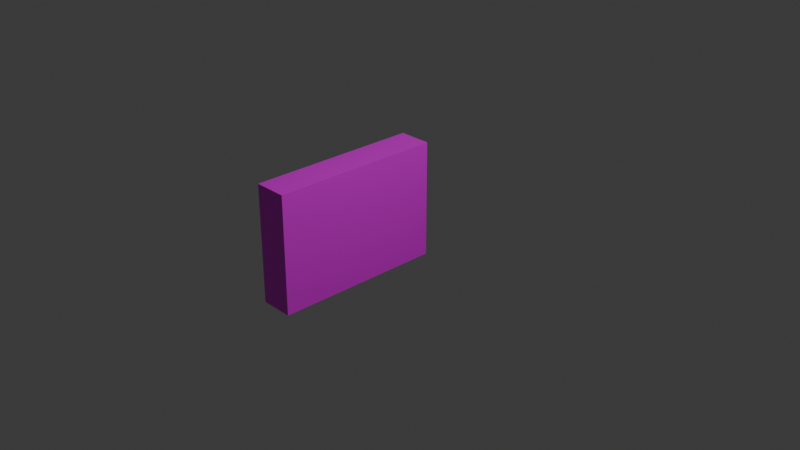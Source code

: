 # Source: cassete.blend  (saved by Blender 4.2.66; exported with 4.5.12 LTS)
import bpy
from mathutils import Matrix  # noqa: F401  (used for matrix-valued properties, if any)

bpy.ops.wm.read_factory_settings(use_empty=True)
scene = bpy.context.scene
scene.name = 'Scene'

# ---- collections
col_collection = bpy.data.collections.new('Collection'); scene.collection.children.link(col_collection)

# ---- images (referenced by path relative to the original .blend; pixels are not part of the script)
import os
ASSET_DIR = os.environ.get("B2B_ASSET_DIR", "")  # directory of the original .blend (textures are referenced by path, not embedded)
HERE = os.path.dirname(os.path.abspath(__file__))  # packed textures are extracted next to this script under _unpacked/

def load_image(name, relpath, width, height, colorspace="sRGB"):
    """Load a texture the original file referenced (path relative to the .blend, or extracted next to this script)."""
    p = next((c for c in (os.path.join(HERE, relpath), os.path.join(ASSET_DIR, relpath)) if relpath and os.path.exists(c)), "")
    if p:
        img = bpy.data.images.load(p, check_existing=True)
        img.name = name
    else:  # same state as the original file: an image datablock whose file is absent (Cycles renders it pink)
        img = bpy.data.images.new(name, width, height)
        img.source = "FILE"
        img.filepath = "//" + (relpath or name)
    img.colorspace_settings.name = colorspace
    return img
img_common_item_texture_png = load_image('Common_item_texture.png', 'Common_item_texture.png', 1024, 1024, 'sRGB')

# ---- materials (node trees are filled in below, after node groups)
mat_material = bpy.data.materials.new('Material')
mat_material.alpha_threshold = 0.0
mat_material.use_transparent_shadow = False
mat_material.roughness = 0.5
mat_material.line_color = (0.0, 0.0, 0.0, 1.0)

# ---- material node trees
mat_material.use_nodes = True; mat_material.node_tree.nodes.clear()
_N = mat_material.node_tree.nodes; _L = mat_material.node_tree.links
n0 = _N.new('ShaderNodeOutputMaterial'); n0.name = 'Material Output'; n0.location = (300, 300)
n1 = _N.new('ShaderNodeBsdfPrincipled'); n1.name = 'Principled BSDF'; n1.location = (10, 300)
n1.inputs[3].default_value = 1.45
n2 = _N.new('ShaderNodeTexImage'); n2.name = 'Image Texture'; n2.location = (-383, 219)
n2.image = img_common_item_texture_png
n2.interpolation = 'Closest'
_L.new(n1.outputs[0], n0.inputs[0])
_L.new(n2.outputs[0], n1.inputs[0])
n0.is_active_output = True

# ---- world
world_world = bpy.data.worlds.new('World'); scene.world = world_world
world_world.use_nodes = True; world_world.node_tree.nodes.clear()
_N = world_world.node_tree.nodes; _L = world_world.node_tree.links
n0 = _N.new('ShaderNodeOutputWorld'); n0.name = 'World Output'; n0.location = (300, 300)
n1 = _N.new('ShaderNodeBackground'); n1.name = 'Background'; n1.location = (10, 300)
n1.inputs[0].default_value = (0.05088, 0.05088, 0.05088, 1.0)
_L.new(n1.outputs[0], n0.inputs[0])
n0.is_active_output = True
world_world.color = (0.05088, 0.05088, 0.05088)
world_world.sun_shadow_jitter_overblur = 0.0

# ---- cameras
cam_camera = bpy.data.cameras.new('Camera')
cam_camera.clip_end = 100.0
cam_camera.ortho_scale = 7.314

# ---- lights
light_light = bpy.data.lights.new('Light', 'POINT')
light_light.energy = 1000.0
light_light.shadow_soft_size = 0.1

# ---- meshes
me_cube = bpy.data.meshes.new('Cube')
me_cube.from_pydata([(-0.6165, 1.0, 0.3694), (-0.6165, 1.0, -1.0), (-0.6165, -1.0, 0.3694), (-0.6165, -1.0, -1.0), (-1.0, 1.0, 0.3694), (-1.0, 1.0, -1.0), (-1.0, -1.0, 0.3694), (-1.0, -1.0, -1.0)], [], [(0, 4, 6, 2), (3, 2, 6, 7), (7, 6, 4, 5), (5, 1, 3, 7), (1, 0, 2, 3), (5, 4, 0, 1)])
_uv = me_cube.uv_layers.new(name='UVMap')
_uv.uv.foreach_set('vector', [0.7605, 0.8076, 0.7522, 0.8219, 0.7522, 0.758, 0.7585, 0.7683, 0.7772, 0.7709, 0.7585, 0.7683, 0.7522, 0.758, 0.7855, 0.7566, 0.6784, 0.8502, 0.6787, 0.7037, 0.854, 0.7037, 0.8548, 0.8501, 0.7855, 0.8205, 0.7791, 0.8102, 0.7772, 0.7709, 0.7855, 0.7566, 0.8524, 0.8513, 0.8533, 0.9947, 0.6766, 0.9973, 0.6766, 0.8526, 0.7855, 0.8205, 0.7522, 0.8219, 0.7605, 0.8076, 0.7791, 0.8102])
me_cube.materials.append(mat_material)
me_cube.use_mirror_vertex_groups = False
me_cube.update()

# ---- objects
ob_cube = bpy.data.objects.new('Cube', me_cube)
ob_light = bpy.data.objects.new('Light', light_light)
ob_camera = bpy.data.objects.new('Camera', cam_camera)

# ---- transforms, parenting, visibility, modifiers, constraints
ob_cube.location = (0.0, 0.0, 0.0)
ob_cube.lock_rotations_4d = False
ob_cube.empty_display_type = 'ARROWS'
ob_cube.lineart.crease_threshold = 0.0
ob_light.location = (4.076, 1.005, 5.904)
ob_light.rotation_euler = (0.6503, 0.05522, 1.866)
ob_light.lock_rotations_4d = False
ob_light.empty_display_type = 'ARROWS'
ob_light.color = (0.0, 0.0, 0.0, 0.0)
ob_light.lineart.crease_threshold = 0.0
ob_camera.location = (7.359, -6.926, 4.958)
ob_camera.rotation_euler = (1.109, 0.0, 0.8149)
ob_camera.lock_rotations_4d = False
ob_camera.empty_display_type = 'ARROWS'
ob_camera.color = (0.0, 0.0, 0.0, 0.0)
ob_camera.display_type = 'WIRE'
ob_camera.lineart.crease_threshold = 0.0

# ---- collection membership
col_collection.objects.link(ob_cube)
col_collection.objects.link(ob_light)
col_collection.objects.link(ob_camera)

# ---- scene / render settings (as saved in the file)
scene.camera = ob_camera
scene.frame_start = 1; scene.frame_end = 250; scene.frame_set(1)
scene.render.engine = 'BLENDER_EEVEE_NEXT'
bpy.context.view_layer.update()
